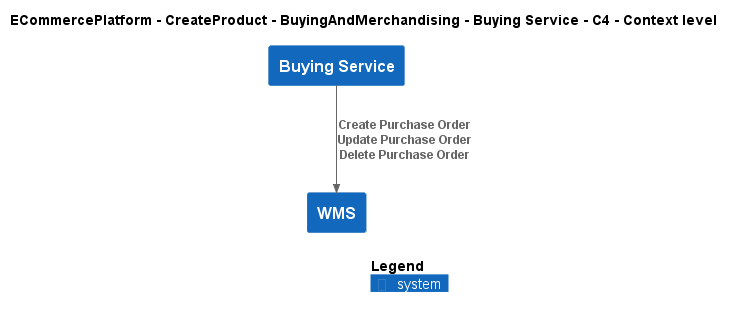

The diagram above was rendered by PlantUML. Its source (embedded in the PNG):
@startuml
!include ..\..\..\..\..\.c4s\C4_Context.puml

AddElementTag("c4interflow:lifecycle:new", $bgColor=green, $fontColor=#ffffff, $borderColor=green, $shadowing="False")
AddElementTag("c4interflow:lifecycle:changed", $bgColor=orange, $fontColor=#ffffff, $borderColor=orange, $shadowing="False")
AddElementTag("c4interflow:lifecycle:removed", $bgColor=red, $fontColor=#ffffff, $borderColor=red, $shadowing="False")

AddRelTag("c4interflow:lifecycle:new", $textColor=green, $lineColor=green)
AddRelTag("c4interflow:lifecycle:changed", $textColor=orange, $lineColor=orange)
AddRelTag("c4interflow:lifecycle:removed", $textColor=red, $lineColor=red)

SHOW_PERSON_PORTRAIT()
LAYOUT_TOP_DOWN()

skinparam linetype polyline

title ECommercePlatform - CreateProduct - BuyingAndMerchandising - Buying Service - C4 - Context level

System(ECommercePlatform.CreateProduct.BuyingAndMerchandising.SoftwareSystems.BuyingService, "Buying Service", "")
System(ECommercePlatform.Deliver.Fulfilment.SoftwareSystems.WMS, "WMS", "")

Rel(ECommercePlatform.CreateProduct.BuyingAndMerchandising.SoftwareSystems.BuyingService, ECommercePlatform.Deliver.Fulfilment.SoftwareSystems.WMS, "Create Purchase Order\nUpdate Purchase Order\nDelete Purchase Order")


SHOW_LEGEND()
@enduml